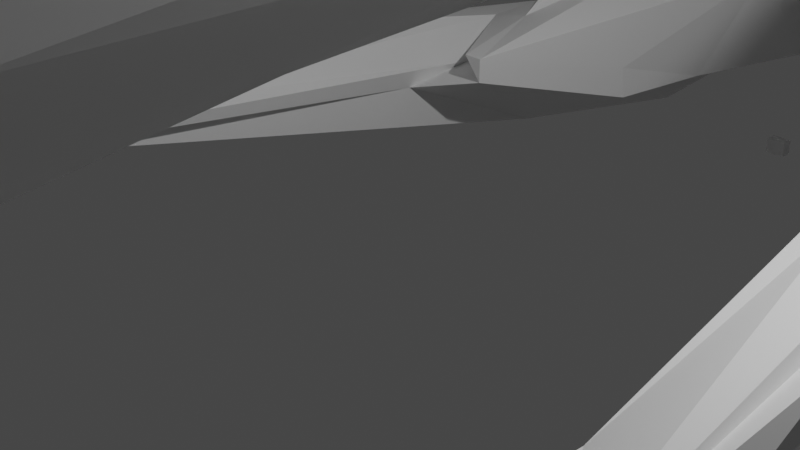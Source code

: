 # Source: Debri004.blend  (saved by Blender 3.6.11; exported with 4.5.12 LTS)
import bpy
from mathutils import Matrix  # noqa: F401  (used for matrix-valued properties, if any)

bpy.ops.wm.read_factory_settings(use_empty=True)
scene = bpy.context.scene
scene.name = 'Scene'

# ---- collections
col_collection = bpy.data.collections.new('Collection'); scene.collection.children.link(col_collection)

# ---- materials (node trees are filled in below, after node groups)
mat_material = bpy.data.materials.new('Material')
mat_material.alpha_threshold = 0.0
mat_material.use_transparent_shadow = False
mat_material.roughness = 0.5
mat_material.line_color = (0.0, 0.0, 0.0, 1.0)

# ---- material node trees
mat_material.use_nodes = True; mat_material.node_tree.nodes.clear()
_N = mat_material.node_tree.nodes; _L = mat_material.node_tree.links
n0 = _N.new('ShaderNodeOutputMaterial'); n0.name = 'Material Output'; n0.location = (300, 300)
n1 = _N.new('ShaderNodeBsdfPrincipled'); n1.name = 'Principled BSDF'; n1.location = (10, 300)
n1.distribution = 'GGX'
n1.subsurface_method = 'RANDOM_WALK_SKIN'
n1.inputs[3].default_value = 1.45
n1.inputs[27].default_value = (0.0, 0.0, 0.0, 1.0)
n1.inputs[28].default_value = 1.0
_L.new(n1.outputs[0], n0.inputs[0])
n0.is_active_output = True

# ---- world
world_world = bpy.data.worlds.new('World'); scene.world = world_world
world_world.use_nodes = True; world_world.node_tree.nodes.clear()
_N = world_world.node_tree.nodes; _L = world_world.node_tree.links
n0 = _N.new('ShaderNodeOutputWorld'); n0.name = 'World Output'; n0.location = (300, 300)
n1 = _N.new('ShaderNodeBackground'); n1.name = 'Background'; n1.location = (10, 300)
n1.inputs[0].default_value = (0.05088, 0.05088, 0.05088, 1.0)
_L.new(n1.outputs[0], n0.inputs[0])
n0.is_active_output = True
world_world.color = (0.05088, 0.05088, 0.05088)
world_world.use_sun_shadow = False
world_world.sun_shadow_jitter_overblur = 0.0

# ---- cameras
cam_camera = bpy.data.cameras.new('Camera')
cam_camera.clip_end = 100.0
cam_camera.ortho_scale = 7.314

# ---- lights
light_light = bpy.data.lights.new('Light', 'POINT')
light_light.transmission_factor = 0.0
light_light.energy = 1000.0
light_light.shadow_soft_size = 0.1
light_light.shadow_maximum_resolution = 0.006
light_light.use_absolute_resolution = True

# ---- meshes
me_cube = bpy.data.meshes.new('Cube')
me_cube.from_pydata([(1.0, 1.0, 1.0), (1.0, 1.0, -1.0), (1.0, -1.0, 1.0), (1.0, -1.0, -1.0), (-1.0, 1.0, 1.0), (-1.0, 1.0, -1.0), (-1.0, -1.0, 1.0), (-1.0, -1.0, -1.0)], [], [(0, 4, 6, 2), (3, 2, 6, 7), (7, 6, 4, 5), (5, 1, 3, 7), (1, 0, 2, 3), (5, 4, 0, 1)])
_uv = me_cube.uv_layers.new(name='UVMap')
_uv.uv.foreach_set('vector', [0.625, 0.5, 0.875, 0.5, 0.875, 0.75, 0.625, 0.75, 0.375, 0.75, 0.625, 0.75, 0.625, 1.0, 0.375, 1.0, 0.375, 0.0, 0.625, 0.0, 0.625, 0.25, 0.375, 0.25, 0.125, 0.5, 0.375, 0.5, 0.375, 0.75, 0.125, 0.75, 0.375, 0.5, 0.625, 0.5, 0.625, 0.75, 0.375, 0.75, 0.375, 0.25, 0.625, 0.25, 0.625, 0.5, 0.375, 0.5])
me_cube.materials.append(mat_material)
me_cube.use_mirror_vertex_groups = False
me_cube.update()

# ---- objects
ob_debri004 = bpy.data.objects.new('Debri004', me_cube)
ob_light = bpy.data.objects.new('Light', light_light)
ob_camera = bpy.data.objects.new('Camera', cam_camera)

# ---- transforms, parenting, visibility, modifiers, constraints
ob_debri004.location = (0.0, 0.0, 0.0)
ob_debri004.scale = (3.0, 10.0, 3.0)
ob_debri004.lock_rotations_4d = False
ob_debri004.empty_display_type = 'ARROWS'
ob_debri004.lineart.crease_threshold = 0.0
_m = ob_debri004.modifiers.new('SimpleDeform', 'SIMPLE_DEFORM')
_m.factor = -0.7933
_m.angle = -0.7933
_m = ob_debri004.modifiers.new('Screw', 'SCREW')
_m.steps = 82
_m.iterations = 3
_m.angle = 0.6824
_m.screw_offset = 0.5
_m = ob_debri004.modifiers.new('Remesh', 'REMESH')
_m.voxel_size = 0.2271
_m = ob_debri004.modifiers.new('Decimate', 'DECIMATE')
_m.decimate_type = 'DISSOLVE'
_m.ratio = 0.0
_m.angle_limit = 0.7941
ob_light.location = (4.076, 1.005, 5.904)
ob_light.rotation_euler = (0.6503, 0.05522, 1.866)
ob_light.lock_rotations_4d = False
ob_light.empty_display_type = 'ARROWS'
ob_light.color = (0.0, 0.0, 0.0, 0.0)
ob_light.lineart.crease_threshold = 0.0
ob_camera.location = (7.359, -6.926, 4.958)
ob_camera.rotation_euler = (1.109, 0.0, 0.8149)
ob_camera.lock_rotations_4d = False
ob_camera.empty_display_type = 'ARROWS'
ob_camera.color = (0.0, 0.0, 0.0, 0.0)
ob_camera.display_type = 'WIRE'
ob_camera.lineart.crease_threshold = 0.0

# ---- collection membership
col_collection.objects.link(ob_debri004)
col_collection.objects.link(ob_light)
col_collection.objects.link(ob_camera)

# ---- scene / render settings (as saved in the file)
scene.camera = ob_camera
scene.frame_start = 1; scene.frame_end = 250; scene.frame_set(1)
scene.render.engine = 'BLENDER_EEVEE_NEXT'
scene.cycles.sampling_pattern = 'TABULATED_SOBOL'
scene.view_settings.view_transform = 'Filmic'
bpy.context.view_layer.update()
